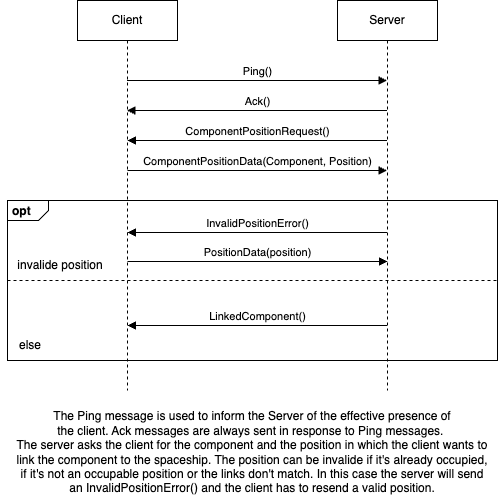

The diagram above was exported from draw.io. Its source (the exported page's mxGraphModel, read from the mxfile embedded in the PNG):
<mxGraphModel dx="1185" dy="610" grid="1" gridSize="10" guides="1" tooltips="1" connect="1" arrows="1" fold="1" page="1" pageScale="1" pageWidth="850" pageHeight="1100" math="0" shadow="0">
  <root>
    <mxCell id="0" />
    <mxCell id="1" parent="0" />
    <mxCell id="dmviAWLHg9WN4UKHECSV-1" value="&lt;p style=&quot;margin:0px;margin-top:4px;margin-left:5px;text-align:left;&quot;&gt;&lt;b&gt;opt&lt;/b&gt;&lt;/p&gt;" style="html=1;shape=mxgraph.sysml.package;overflow=fill;labelX=41;align=left;spacingLeft=5;verticalAlign=top;spacingTop=-3;" parent="1" vertex="1">
      <mxGeometry x="27" y="260" width="490" height="160" as="geometry" />
    </mxCell>
    <mxCell id="bTzlmvLtFkXcXzsiSSQe-8" value="Client" style="shape=umlLifeline;perimeter=lifelinePerimeter;whiteSpace=wrap;html=1;container=0;dropTarget=0;collapsible=0;recursiveResize=0;outlineConnect=0;portConstraint=eastwest;newEdgeStyle={&quot;edgeStyle&quot;:&quot;elbowEdgeStyle&quot;,&quot;elbow&quot;:&quot;vertical&quot;,&quot;curved&quot;:0,&quot;rounded&quot;:0};" parent="1" vertex="1">
      <mxGeometry x="97" y="60" width="100" height="390" as="geometry" />
    </mxCell>
    <mxCell id="bTzlmvLtFkXcXzsiSSQe-9" value="Server" style="shape=umlLifeline;perimeter=lifelinePerimeter;whiteSpace=wrap;html=1;container=0;dropTarget=0;collapsible=0;recursiveResize=0;outlineConnect=0;portConstraint=eastwest;newEdgeStyle={&quot;edgeStyle&quot;:&quot;elbowEdgeStyle&quot;,&quot;elbow&quot;:&quot;vertical&quot;,&quot;curved&quot;:0,&quot;rounded&quot;:0};" parent="1" vertex="1">
      <mxGeometry x="357" y="60" width="100" height="390" as="geometry" />
    </mxCell>
    <mxCell id="bTzlmvLtFkXcXzsiSSQe-10" value="Ping()" style="html=1;verticalAlign=bottom;endArrow=block;edgeStyle=elbowEdgeStyle;elbow=vertical;curved=0;rounded=0;" parent="1" source="bTzlmvLtFkXcXzsiSSQe-8" target="bTzlmvLtFkXcXzsiSSQe-9" edge="1">
      <mxGeometry relative="1" as="geometry">
        <mxPoint x="167" y="140" as="sourcePoint" />
        <Array as="points">
          <mxPoint x="257" y="140" />
        </Array>
        <mxPoint as="offset" />
      </mxGeometry>
    </mxCell>
    <mxCell id="bTzlmvLtFkXcXzsiSSQe-13" value="Ack()" style="html=1;verticalAlign=bottom;endArrow=block;edgeStyle=elbowEdgeStyle;elbow=vertical;curved=0;rounded=0;" parent="1" source="bTzlmvLtFkXcXzsiSSQe-9" edge="1">
      <mxGeometry relative="1" as="geometry">
        <mxPoint x="347" y="170" as="sourcePoint" />
        <Array as="points">
          <mxPoint x="267" y="170" />
        </Array>
        <mxPoint x="146.5" y="170" as="targetPoint" />
      </mxGeometry>
    </mxCell>
    <mxCell id="bTzlmvLtFkXcXzsiSSQe-15" value="ComponentPositionRequest()" style="html=1;verticalAlign=bottom;endArrow=block;edgeStyle=elbowEdgeStyle;elbow=vertical;curved=0;rounded=0;" parent="1" source="bTzlmvLtFkXcXzsiSSQe-9" edge="1">
      <mxGeometry relative="1" as="geometry">
        <mxPoint x="347.5" y="200" as="sourcePoint" />
        <Array as="points">
          <mxPoint x="267.5" y="200" />
        </Array>
        <mxPoint x="147" y="200" as="targetPoint" />
      </mxGeometry>
    </mxCell>
    <mxCell id="bTzlmvLtFkXcXzsiSSQe-16" value="ComponentPositionData(Component, Position)" style="html=1;verticalAlign=bottom;endArrow=block;edgeStyle=elbowEdgeStyle;elbow=horizontal;curved=0;rounded=0;" parent="1" target="bTzlmvLtFkXcXzsiSSQe-9" edge="1">
      <mxGeometry x="0.0017" relative="1" as="geometry">
        <mxPoint x="147" y="230" as="sourcePoint" />
        <Array as="points">
          <mxPoint x="257" y="230" />
        </Array>
        <mxPoint as="offset" />
        <mxPoint x="347" y="230" as="targetPoint" />
      </mxGeometry>
    </mxCell>
    <mxCell id="dmviAWLHg9WN4UKHECSV-2" value="" style="endArrow=none;dashed=1;html=1;rounded=0;exitX=0;exitY=0.5;exitDx=0;exitDy=0;exitPerimeter=0;entryX=1;entryY=0.5;entryDx=0;entryDy=0;entryPerimeter=0;" parent="1" source="dmviAWLHg9WN4UKHECSV-1" target="dmviAWLHg9WN4UKHECSV-1" edge="1">
      <mxGeometry width="50" height="50" relative="1" as="geometry">
        <mxPoint x="207" y="340" as="sourcePoint" />
        <mxPoint x="257" y="290" as="targetPoint" />
      </mxGeometry>
    </mxCell>
    <mxCell id="bTzlmvLtFkXcXzsiSSQe-18" value="invalide position" style="text;html=1;align=center;verticalAlign=middle;whiteSpace=wrap;rounded=0;" parent="1" vertex="1">
      <mxGeometry x="35" y="310" width="90" height="30" as="geometry" />
    </mxCell>
    <mxCell id="dmviAWLHg9WN4UKHECSV-4" value="InvalidPositionError()" style="html=1;verticalAlign=bottom;endArrow=block;edgeStyle=elbowEdgeStyle;elbow=vertical;curved=0;rounded=0;" parent="1" source="bTzlmvLtFkXcXzsiSSQe-9" edge="1">
      <mxGeometry relative="1" as="geometry">
        <mxPoint x="407" y="292" as="sourcePoint" />
        <Array as="points">
          <mxPoint x="267.5" y="292" />
        </Array>
        <mxPoint x="147" y="292" as="targetPoint" />
      </mxGeometry>
    </mxCell>
    <mxCell id="bTzlmvLtFkXcXzsiSSQe-20" value="PositionData(position)" style="html=1;verticalAlign=bottom;endArrow=block;edgeStyle=elbowEdgeStyle;elbow=horizontal;curved=0;rounded=0;" parent="1" edge="1">
      <mxGeometry relative="1" as="geometry">
        <mxPoint x="147" y="321" as="sourcePoint" />
        <Array as="points">
          <mxPoint x="257" y="321" />
        </Array>
        <mxPoint as="offset" />
        <mxPoint x="407" y="321" as="targetPoint" />
      </mxGeometry>
    </mxCell>
    <mxCell id="dmviAWLHg9WN4UKHECSV-5" value="else" style="text;html=1;align=center;verticalAlign=middle;whiteSpace=wrap;rounded=0;" parent="1" vertex="1">
      <mxGeometry x="20" y="390" width="60" height="30" as="geometry" />
    </mxCell>
    <mxCell id="bTzlmvLtFkXcXzsiSSQe-22" value="LinkedComponent()" style="html=1;verticalAlign=bottom;endArrow=block;edgeStyle=elbowEdgeStyle;elbow=vertical;curved=0;rounded=0;" parent="1" source="bTzlmvLtFkXcXzsiSSQe-9" edge="1">
      <mxGeometry relative="1" as="geometry">
        <mxPoint x="447" y="385" as="sourcePoint" />
        <Array as="points">
          <mxPoint x="267.5" y="385" />
        </Array>
        <mxPoint x="147" y="385" as="targetPoint" />
      </mxGeometry>
    </mxCell>
    <mxCell id="bTzlmvLtFkXcXzsiSSQe-24" value="The Ping message is used to inform the Server of the effective presence of&lt;br&gt;the client. Ack messages are always sent in response to Ping messages.&amp;nbsp;&lt;div&gt;The server asks the client for the component and the position in which the client wants to link the component to the spaceship. The position can be invalide if it's already occupied, if it's not an occupable position or the links don't match.&lt;span style=&quot;background-color: transparent; color: light-dark(rgb(0, 0, 0), rgb(255, 255, 255));&quot;&gt;&amp;nbsp;In this case the server will send an InvalidPositionError() and the client has to resend a valid position.&lt;/span&gt;&lt;/div&gt;" style="text;html=1;align=center;verticalAlign=middle;whiteSpace=wrap;rounded=0;" parent="1" vertex="1">
      <mxGeometry x="32" y="462" width="480" height="100" as="geometry" />
    </mxCell>
  </root>
</mxGraphModel>